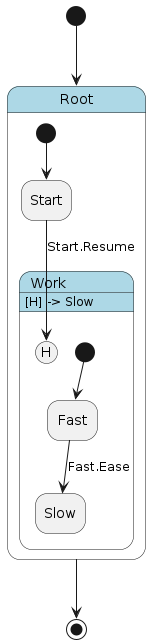

The diagram above was rendered by PlantUML. Its source (embedded in the PNG):
@startuml
hide empty description

skinparam state {
  BackgroundColor<<pseudo>> LightGray
  BackgroundColor<<composite>> LightBlue
  BorderColor<<pseudo>> Gray
  FontStyle<<pseudo>> italic
}

state "Root" as root <<composite>> {
    state "Start" as root__start
    state "Work" as root__work <<composite>> {
        state "Fast" as root__work__fast
        state "Slow" as root__work__slow
        [*] --> root__work__fast
        root__work__fast --> root__work__slow : Fast.Ease
    }
    root__work : [H] -> Slow
    [*] --> root__start
    root__start --> root__work[H] : Start.Resume
}
[*] --> root
root --> [*]
@enduml